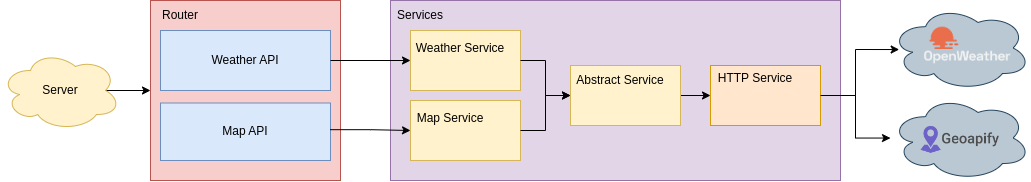

The diagram above was exported from draw.io. Its source (the exported page's mxGraphModel, read from the mxfile embedded in the PNG):
<mxGraphModel dx="2088" dy="678" grid="1" gridSize="10" guides="1" tooltips="1" connect="1" arrows="1" fold="1" page="1" pageScale="1" pageWidth="850" pageHeight="1100" math="0" shadow="0">
  <root>
    <mxCell id="0" />
    <mxCell id="1" parent="0" />
    <mxCell id="FDg_LFNL4IFG3mHK1seY-1" value="" style="rounded=0;whiteSpace=wrap;html=1;fillColor=#e1d5e7;strokeColor=#9673a6;" vertex="1" parent="1">
      <mxGeometry x="230" y="220" width="450" height="180" as="geometry" />
    </mxCell>
    <mxCell id="FDg_LFNL4IFG3mHK1seY-2" value="Services" style="text;html=1;strokeColor=none;fillColor=none;align=center;verticalAlign=middle;whiteSpace=wrap;rounded=0;" vertex="1" parent="1">
      <mxGeometry x="230" y="220" width="60" height="30" as="geometry" />
    </mxCell>
    <mxCell id="FDg_LFNL4IFG3mHK1seY-3" value="" style="rounded=0;whiteSpace=wrap;html=1;fillColor=#fff2cc;strokeColor=#d6b656;" vertex="1" parent="1">
      <mxGeometry x="250" y="250" width="110" height="60" as="geometry" />
    </mxCell>
    <mxCell id="FDg_LFNL4IFG3mHK1seY-4" value="" style="rounded=0;whiteSpace=wrap;html=1;fillColor=#fff2cc;strokeColor=#d6b656;" vertex="1" parent="1">
      <mxGeometry x="250" y="320" width="110" height="60" as="geometry" />
    </mxCell>
    <mxCell id="FDg_LFNL4IFG3mHK1seY-5" value="Weather Service" style="text;html=1;strokeColor=none;fillColor=none;align=center;verticalAlign=middle;whiteSpace=wrap;rounded=0;" vertex="1" parent="1">
      <mxGeometry x="250" y="252.5" width="100" height="30" as="geometry" />
    </mxCell>
    <mxCell id="FDg_LFNL4IFG3mHK1seY-6" value="Map Service" style="text;html=1;strokeColor=none;fillColor=none;align=center;verticalAlign=middle;whiteSpace=wrap;rounded=0;" vertex="1" parent="1">
      <mxGeometry x="250" y="322.5" width="80" height="30" as="geometry" />
    </mxCell>
    <mxCell id="FDg_LFNL4IFG3mHK1seY-8" value="" style="ellipse;shape=cloud;whiteSpace=wrap;html=1;fillColor=#bac8d3;strokeColor=#23445d;" vertex="1" parent="1">
      <mxGeometry x="730" y="225" width="140" height="85" as="geometry" />
    </mxCell>
    <mxCell id="FDg_LFNL4IFG3mHK1seY-10" value="" style="ellipse;shape=cloud;whiteSpace=wrap;html=1;fillColor=#bac8d3;strokeColor=#23445d;" vertex="1" parent="1">
      <mxGeometry x="730" y="315" width="140" height="85" as="geometry" />
    </mxCell>
    <mxCell id="FDg_LFNL4IFG3mHK1seY-11" style="edgeStyle=orthogonalEdgeStyle;rounded=0;orthogonalLoop=1;jettySize=auto;html=1;entryX=0;entryY=0.5;entryDx=0;entryDy=0;" edge="1" parent="1" source="FDg_LFNL4IFG3mHK1seY-3" target="FDg_LFNL4IFG3mHK1seY-18">
      <mxGeometry relative="1" as="geometry">
        <mxPoint x="600" y="280" as="targetPoint" />
      </mxGeometry>
    </mxCell>
    <mxCell id="FDg_LFNL4IFG3mHK1seY-12" style="edgeStyle=orthogonalEdgeStyle;rounded=0;orthogonalLoop=1;jettySize=auto;html=1;" edge="1" parent="1" source="FDg_LFNL4IFG3mHK1seY-4" target="FDg_LFNL4IFG3mHK1seY-18">
      <mxGeometry relative="1" as="geometry">
        <mxPoint x="600" y="350" as="targetPoint" />
      </mxGeometry>
    </mxCell>
    <mxCell id="FDg_LFNL4IFG3mHK1seY-29" value="" style="edgeStyle=orthogonalEdgeStyle;rounded=0;orthogonalLoop=1;jettySize=auto;html=1;entryX=0;entryY=0.5;entryDx=0;entryDy=0;" edge="1" parent="1" source="FDg_LFNL4IFG3mHK1seY-18" target="FDg_LFNL4IFG3mHK1seY-22">
      <mxGeometry relative="1" as="geometry" />
    </mxCell>
    <mxCell id="FDg_LFNL4IFG3mHK1seY-18" value="" style="rounded=0;whiteSpace=wrap;html=1;fillColor=#fff2cc;strokeColor=#d6b656;" vertex="1" parent="1">
      <mxGeometry x="410" y="285" width="110" height="60" as="geometry" />
    </mxCell>
    <mxCell id="FDg_LFNL4IFG3mHK1seY-19" value="Abstract Service" style="text;html=1;strokeColor=none;fillColor=none;align=center;verticalAlign=middle;whiteSpace=wrap;rounded=0;" vertex="1" parent="1">
      <mxGeometry x="410" y="285" width="100" height="30" as="geometry" />
    </mxCell>
    <mxCell id="FDg_LFNL4IFG3mHK1seY-25" style="edgeStyle=orthogonalEdgeStyle;rounded=0;orthogonalLoop=1;jettySize=auto;html=1;" edge="1" parent="1" source="FDg_LFNL4IFG3mHK1seY-22" target="FDg_LFNL4IFG3mHK1seY-10">
      <mxGeometry relative="1" as="geometry" />
    </mxCell>
    <mxCell id="FDg_LFNL4IFG3mHK1seY-22" value="" style="rounded=0;whiteSpace=wrap;html=1;fillColor=#ffe6cc;strokeColor=#d79b00;" vertex="1" parent="1">
      <mxGeometry x="550" y="285" width="110" height="60" as="geometry" />
    </mxCell>
    <mxCell id="FDg_LFNL4IFG3mHK1seY-23" value="HTTP Service" style="text;html=1;strokeColor=none;fillColor=none;align=center;verticalAlign=middle;whiteSpace=wrap;rounded=0;" vertex="1" parent="1">
      <mxGeometry x="550" y="285" width="90" height="25" as="geometry" />
    </mxCell>
    <mxCell id="FDg_LFNL4IFG3mHK1seY-24" style="edgeStyle=orthogonalEdgeStyle;rounded=0;orthogonalLoop=1;jettySize=auto;html=1;entryX=0.062;entryY=0.518;entryDx=0;entryDy=0;entryPerimeter=0;" edge="1" parent="1" source="FDg_LFNL4IFG3mHK1seY-22" target="FDg_LFNL4IFG3mHK1seY-8">
      <mxGeometry relative="1" as="geometry" />
    </mxCell>
    <mxCell id="FDg_LFNL4IFG3mHK1seY-36" style="edgeStyle=orthogonalEdgeStyle;rounded=0;orthogonalLoop=1;jettySize=auto;html=1;entryX=0;entryY=0.5;entryDx=0;entryDy=0;exitX=0.875;exitY=0.5;exitDx=0;exitDy=0;exitPerimeter=0;" edge="1" parent="1" source="FDg_LFNL4IFG3mHK1seY-32" target="FDg_LFNL4IFG3mHK1seY-33">
      <mxGeometry relative="1" as="geometry" />
    </mxCell>
    <mxCell id="FDg_LFNL4IFG3mHK1seY-32" value="Server" style="ellipse;shape=cloud;whiteSpace=wrap;html=1;fillColor=#fff2cc;strokeColor=#d6b656;" vertex="1" parent="1">
      <mxGeometry x="-160" y="270" width="120" height="80" as="geometry" />
    </mxCell>
    <mxCell id="FDg_LFNL4IFG3mHK1seY-33" value="" style="rounded=0;whiteSpace=wrap;html=1;fillColor=#f8cecc;strokeColor=#b85450;" vertex="1" parent="1">
      <mxGeometry x="-10" y="220" width="190" height="180" as="geometry" />
    </mxCell>
    <mxCell id="FDg_LFNL4IFG3mHK1seY-34" value="Weather API" style="rounded=0;whiteSpace=wrap;html=1;fillColor=#dae8fc;strokeColor=#6c8ebf;" vertex="1" parent="1">
      <mxGeometry y="250" width="170" height="60" as="geometry" />
    </mxCell>
    <mxCell id="FDg_LFNL4IFG3mHK1seY-35" value="Map API" style="rounded=0;whiteSpace=wrap;html=1;fillColor=#dae8fc;strokeColor=#6c8ebf;" vertex="1" parent="1">
      <mxGeometry y="322.5" width="170" height="57.5" as="geometry" />
    </mxCell>
    <mxCell id="FDg_LFNL4IFG3mHK1seY-38" value="Router" style="text;html=1;strokeColor=none;fillColor=none;align=center;verticalAlign=middle;whiteSpace=wrap;rounded=0;" vertex="1" parent="1">
      <mxGeometry x="-10" y="220" width="60" height="30" as="geometry" />
    </mxCell>
    <mxCell id="FDg_LFNL4IFG3mHK1seY-39" style="edgeStyle=orthogonalEdgeStyle;rounded=0;orthogonalLoop=1;jettySize=auto;html=1;exitX=0.998;exitY=0.464;exitDx=0;exitDy=0;exitPerimeter=0;" edge="1" parent="1" source="FDg_LFNL4IFG3mHK1seY-35" target="FDg_LFNL4IFG3mHK1seY-4">
      <mxGeometry relative="1" as="geometry" />
    </mxCell>
    <mxCell id="FDg_LFNL4IFG3mHK1seY-40" style="edgeStyle=orthogonalEdgeStyle;rounded=0;orthogonalLoop=1;jettySize=auto;html=1;exitX=1;exitY=0.5;exitDx=0;exitDy=0;entryX=0;entryY=0.5;entryDx=0;entryDy=0;" edge="1" parent="1" source="FDg_LFNL4IFG3mHK1seY-34" target="FDg_LFNL4IFG3mHK1seY-3">
      <mxGeometry relative="1" as="geometry">
        <mxPoint x="180" y="359" as="sourcePoint" />
        <mxPoint x="250" y="360" as="targetPoint" />
      </mxGeometry>
    </mxCell>
    <mxCell id="FDg_LFNL4IFG3mHK1seY-41" value="" style="shape=image;verticalLabelPosition=bottom;labelBackgroundColor=default;verticalAlign=top;aspect=fixed;imageAspect=0;image=https://openweathermap.org/themes/openweathermap/assets/img/logo_white_cropped.png;" vertex="1" parent="1">
      <mxGeometry x="764" y="246.57" width="86.34" height="36.86" as="geometry" />
    </mxCell>
    <mxCell id="FDg_LFNL4IFG3mHK1seY-42" value="" style="shape=image;verticalLabelPosition=bottom;labelBackgroundColor=default;verticalAlign=top;aspect=fixed;imageAspect=0;image=https://awsmp-logos.s3.amazonaws.com/7ad38c2d-693d-43a8-a14f-17625e04ecf6/47a8bfb05e313e5023b4c0928deb65bd.png;" vertex="1" parent="1">
      <mxGeometry x="758.75" y="338.75" width="82.5" height="41.25" as="geometry" />
    </mxCell>
  </root>
</mxGraphModel>